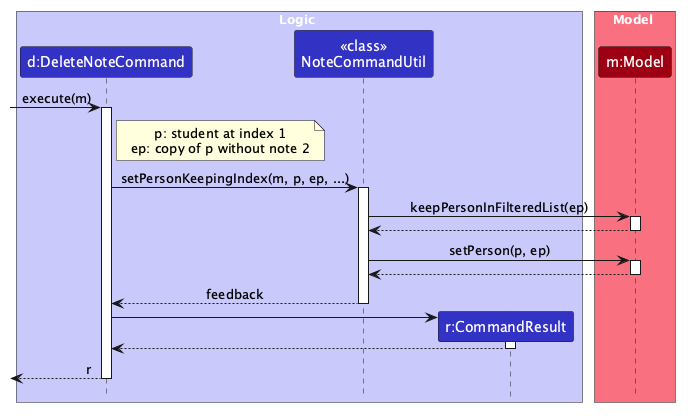

The diagram above was rendered by PlantUML. Its source (embedded in the PNG):
@startuml
!include style.puml
skinparam ArrowFontStyle plain

box Logic LOGIC_COLOR_T1
participant "d:DeleteNoteCommand" as DeleteNoteCommand LOGIC_COLOR
participant "<<class>>\nNoteCommandUtil" as NoteCommandUtil LOGIC_COLOR
participant "r:CommandResult" as CommandResult LOGIC_COLOR
end box

box Model MODEL_COLOR_T1
participant "m:Model" as Model MODEL_COLOR
end box

[-> DeleteNoteCommand : execute(m)
activate DeleteNoteCommand

note right of DeleteNoteCommand
p: student at index 1
ep: copy of p without note 2
end note

DeleteNoteCommand -> NoteCommandUtil : setPersonKeepingIndex(m, p, ep, ...)
activate NoteCommandUtil

NoteCommandUtil -> Model : keepPersonInFilteredList(ep)
activate Model
Model --> NoteCommandUtil
deactivate Model

NoteCommandUtil -> Model : setPerson(p, ep)
activate Model
Model --> NoteCommandUtil
deactivate Model

NoteCommandUtil --> DeleteNoteCommand : feedback
deactivate NoteCommandUtil

create CommandResult
DeleteNoteCommand -> CommandResult
activate CommandResult

CommandResult --> DeleteNoteCommand
deactivate CommandResult

[<-- DeleteNoteCommand : r
deactivate DeleteNoteCommand
@enduml